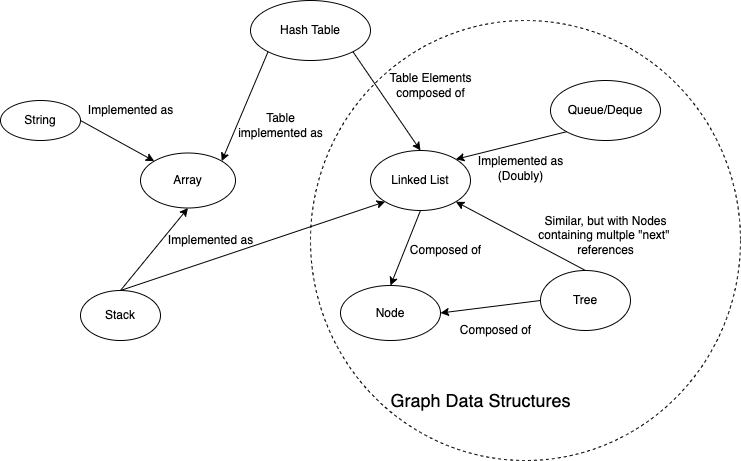

The diagram above was exported from draw.io. Its source (the exported page's mxGraphModel, read from the mxfile embedded in the PNG):
<mxGraphModel dx="1106" dy="763" grid="1" gridSize="10" guides="1" tooltips="1" connect="1" arrows="1" fold="1" page="1" pageScale="1" pageWidth="850" pageHeight="1100" math="0" shadow="0">
  <root>
    <mxCell id="0" />
    <mxCell id="1" parent="0" />
    <mxCell id="q2M7aI6G8pufsGlIgmPZ-26" value="" style="ellipse;whiteSpace=wrap;html=1;dashed=1;" vertex="1" parent="1">
      <mxGeometry x="390" y="240" width="430" height="440" as="geometry" />
    </mxCell>
    <mxCell id="q2M7aI6G8pufsGlIgmPZ-1" value="Stack" style="ellipse;whiteSpace=wrap;html=1;" vertex="1" parent="1">
      <mxGeometry x="160" y="510" width="80" height="50" as="geometry" />
    </mxCell>
    <mxCell id="q2M7aI6G8pufsGlIgmPZ-2" value="Array" style="ellipse;whiteSpace=wrap;html=1;" vertex="1" parent="1">
      <mxGeometry x="220" y="372.5" width="95" height="55" as="geometry" />
    </mxCell>
    <mxCell id="q2M7aI6G8pufsGlIgmPZ-3" value="Linked List" style="ellipse;whiteSpace=wrap;html=1;" vertex="1" parent="1">
      <mxGeometry x="450" y="370" width="100" height="60" as="geometry" />
    </mxCell>
    <mxCell id="q2M7aI6G8pufsGlIgmPZ-4" value="String" style="ellipse;whiteSpace=wrap;html=1;" vertex="1" parent="1">
      <mxGeometry x="80" y="320" width="80" height="40" as="geometry" />
    </mxCell>
    <mxCell id="q2M7aI6G8pufsGlIgmPZ-5" value="" style="endArrow=classic;html=1;rounded=0;exitX=1;exitY=0.5;exitDx=0;exitDy=0;entryX=0;entryY=0;entryDx=0;entryDy=0;" edge="1" parent="1" source="q2M7aI6G8pufsGlIgmPZ-4" target="q2M7aI6G8pufsGlIgmPZ-2">
      <mxGeometry width="50" height="50" relative="1" as="geometry">
        <mxPoint x="340" y="420" as="sourcePoint" />
        <mxPoint x="390" y="370" as="targetPoint" />
      </mxGeometry>
    </mxCell>
    <mxCell id="q2M7aI6G8pufsGlIgmPZ-6" value="Implemented as" style="text;html=1;align=center;verticalAlign=middle;resizable=0;points=[];autosize=1;strokeColor=none;fillColor=none;" vertex="1" parent="1">
      <mxGeometry x="160" y="320" width="100" height="20" as="geometry" />
    </mxCell>
    <mxCell id="q2M7aI6G8pufsGlIgmPZ-7" value="" style="endArrow=classic;html=1;rounded=0;exitX=0.5;exitY=0;exitDx=0;exitDy=0;entryX=0.5;entryY=1;entryDx=0;entryDy=0;" edge="1" parent="1" source="q2M7aI6G8pufsGlIgmPZ-1" target="q2M7aI6G8pufsGlIgmPZ-2">
      <mxGeometry width="50" height="50" relative="1" as="geometry">
        <mxPoint x="340" y="420" as="sourcePoint" />
        <mxPoint x="260" y="430" as="targetPoint" />
      </mxGeometry>
    </mxCell>
    <mxCell id="q2M7aI6G8pufsGlIgmPZ-8" value="" style="endArrow=classic;html=1;rounded=0;exitX=0.5;exitY=0;exitDx=0;exitDy=0;entryX=0;entryY=1;entryDx=0;entryDy=0;" edge="1" parent="1" source="q2M7aI6G8pufsGlIgmPZ-1" target="q2M7aI6G8pufsGlIgmPZ-3">
      <mxGeometry width="50" height="50" relative="1" as="geometry">
        <mxPoint x="340" y="420" as="sourcePoint" />
        <mxPoint x="390" y="370" as="targetPoint" />
      </mxGeometry>
    </mxCell>
    <mxCell id="q2M7aI6G8pufsGlIgmPZ-9" value="Implemented as" style="text;html=1;align=center;verticalAlign=middle;resizable=0;points=[];autosize=1;strokeColor=none;fillColor=none;" vertex="1" parent="1">
      <mxGeometry x="240" y="450" width="100" height="20" as="geometry" />
    </mxCell>
    <mxCell id="q2M7aI6G8pufsGlIgmPZ-10" value="Hash Table" style="ellipse;whiteSpace=wrap;html=1;" vertex="1" parent="1">
      <mxGeometry x="330" y="220" width="120" height="60" as="geometry" />
    </mxCell>
    <mxCell id="q2M7aI6G8pufsGlIgmPZ-11" value="" style="endArrow=classic;html=1;rounded=0;exitX=0;exitY=1;exitDx=0;exitDy=0;entryX=1;entryY=0;entryDx=0;entryDy=0;" edge="1" parent="1" source="q2M7aI6G8pufsGlIgmPZ-10" target="q2M7aI6G8pufsGlIgmPZ-2">
      <mxGeometry width="50" height="50" relative="1" as="geometry">
        <mxPoint x="340" y="420" as="sourcePoint" />
        <mxPoint x="390" y="370" as="targetPoint" />
      </mxGeometry>
    </mxCell>
    <mxCell id="q2M7aI6G8pufsGlIgmPZ-12" value="Table&lt;br&gt;implemented as" style="text;html=1;align=center;verticalAlign=middle;resizable=0;points=[];autosize=1;strokeColor=none;fillColor=none;" vertex="1" parent="1">
      <mxGeometry x="310" y="330" width="100" height="30" as="geometry" />
    </mxCell>
    <mxCell id="q2M7aI6G8pufsGlIgmPZ-13" value="" style="endArrow=classic;html=1;rounded=0;exitX=1;exitY=1;exitDx=0;exitDy=0;entryX=0.5;entryY=0;entryDx=0;entryDy=0;" edge="1" parent="1" source="q2M7aI6G8pufsGlIgmPZ-10" target="q2M7aI6G8pufsGlIgmPZ-3">
      <mxGeometry width="50" height="50" relative="1" as="geometry">
        <mxPoint x="340" y="410" as="sourcePoint" />
        <mxPoint x="390" y="360" as="targetPoint" />
      </mxGeometry>
    </mxCell>
    <mxCell id="q2M7aI6G8pufsGlIgmPZ-14" value="Table Elements&lt;br&gt;composed of" style="text;html=1;align=center;verticalAlign=middle;resizable=0;points=[];autosize=1;strokeColor=none;fillColor=none;" vertex="1" parent="1">
      <mxGeometry x="460" y="290" width="100" height="30" as="geometry" />
    </mxCell>
    <mxCell id="q2M7aI6G8pufsGlIgmPZ-15" value="Node" style="ellipse;whiteSpace=wrap;html=1;" vertex="1" parent="1">
      <mxGeometry x="420" y="505" width="100" height="55" as="geometry" />
    </mxCell>
    <mxCell id="q2M7aI6G8pufsGlIgmPZ-16" value="Queue/Deque" style="ellipse;whiteSpace=wrap;html=1;" vertex="1" parent="1">
      <mxGeometry x="630" y="300" width="110" height="60" as="geometry" />
    </mxCell>
    <mxCell id="q2M7aI6G8pufsGlIgmPZ-17" value="" style="endArrow=classic;html=1;rounded=0;exitX=0;exitY=1;exitDx=0;exitDy=0;entryX=1;entryY=0;entryDx=0;entryDy=0;" edge="1" parent="1" source="q2M7aI6G8pufsGlIgmPZ-16" target="q2M7aI6G8pufsGlIgmPZ-3">
      <mxGeometry width="50" height="50" relative="1" as="geometry">
        <mxPoint x="340" y="400" as="sourcePoint" />
        <mxPoint x="640" y="400" as="targetPoint" />
      </mxGeometry>
    </mxCell>
    <mxCell id="q2M7aI6G8pufsGlIgmPZ-18" value="Implemented as&lt;br&gt;(Doubly)" style="text;html=1;align=center;verticalAlign=middle;resizable=0;points=[];autosize=1;strokeColor=none;fillColor=none;" vertex="1" parent="1">
      <mxGeometry x="550" y="372.5" width="100" height="30" as="geometry" />
    </mxCell>
    <mxCell id="q2M7aI6G8pufsGlIgmPZ-19" value="Tree" style="ellipse;whiteSpace=wrap;html=1;" vertex="1" parent="1">
      <mxGeometry x="620" y="490" width="90" height="60" as="geometry" />
    </mxCell>
    <mxCell id="q2M7aI6G8pufsGlIgmPZ-20" value="" style="endArrow=classic;html=1;rounded=0;exitX=0.5;exitY=1;exitDx=0;exitDy=0;entryX=0.5;entryY=0;entryDx=0;entryDy=0;" edge="1" parent="1" source="q2M7aI6G8pufsGlIgmPZ-3" target="q2M7aI6G8pufsGlIgmPZ-15">
      <mxGeometry width="50" height="50" relative="1" as="geometry">
        <mxPoint x="340" y="400" as="sourcePoint" />
        <mxPoint x="390" y="350" as="targetPoint" />
      </mxGeometry>
    </mxCell>
    <mxCell id="q2M7aI6G8pufsGlIgmPZ-21" value="Composed of" style="text;html=1;align=center;verticalAlign=middle;resizable=0;points=[];autosize=1;strokeColor=none;fillColor=none;" vertex="1" parent="1">
      <mxGeometry x="480" y="460" width="90" height="20" as="geometry" />
    </mxCell>
    <mxCell id="q2M7aI6G8pufsGlIgmPZ-22" value="" style="endArrow=classic;html=1;rounded=0;exitX=0;exitY=0.5;exitDx=0;exitDy=0;entryX=1;entryY=0.5;entryDx=0;entryDy=0;" edge="1" parent="1" source="q2M7aI6G8pufsGlIgmPZ-19" target="q2M7aI6G8pufsGlIgmPZ-15">
      <mxGeometry width="50" height="50" relative="1" as="geometry">
        <mxPoint x="340" y="400" as="sourcePoint" />
        <mxPoint x="390" y="350" as="targetPoint" />
      </mxGeometry>
    </mxCell>
    <mxCell id="q2M7aI6G8pufsGlIgmPZ-23" value="Composed of" style="text;html=1;align=center;verticalAlign=middle;resizable=0;points=[];autosize=1;strokeColor=none;fillColor=none;" vertex="1" parent="1">
      <mxGeometry x="530" y="540" width="90" height="20" as="geometry" />
    </mxCell>
    <mxCell id="q2M7aI6G8pufsGlIgmPZ-24" value="" style="endArrow=classic;html=1;rounded=0;exitX=0.5;exitY=0;exitDx=0;exitDy=0;entryX=1;entryY=1;entryDx=0;entryDy=0;" edge="1" parent="1" source="q2M7aI6G8pufsGlIgmPZ-19" target="q2M7aI6G8pufsGlIgmPZ-3">
      <mxGeometry width="50" height="50" relative="1" as="geometry">
        <mxPoint x="340" y="400" as="sourcePoint" />
        <mxPoint x="390" y="350" as="targetPoint" />
      </mxGeometry>
    </mxCell>
    <mxCell id="q2M7aI6G8pufsGlIgmPZ-25" value="Similar, but with Nodes&lt;br&gt;containing multple &quot;next&quot; &lt;br&gt;references" style="text;html=1;align=center;verticalAlign=middle;resizable=0;points=[];autosize=1;strokeColor=none;fillColor=none;" vertex="1" parent="1">
      <mxGeometry x="610" y="430" width="150" height="50" as="geometry" />
    </mxCell>
    <mxCell id="q2M7aI6G8pufsGlIgmPZ-27" value="&lt;font style=&quot;font-size: 18px&quot;&gt;Graph Data Structures&lt;/font&gt;" style="text;html=1;align=center;verticalAlign=middle;resizable=0;points=[];autosize=1;strokeColor=none;fillColor=none;" vertex="1" parent="1">
      <mxGeometry x="460" y="610" width="200" height="20" as="geometry" />
    </mxCell>
  </root>
</mxGraphModel>